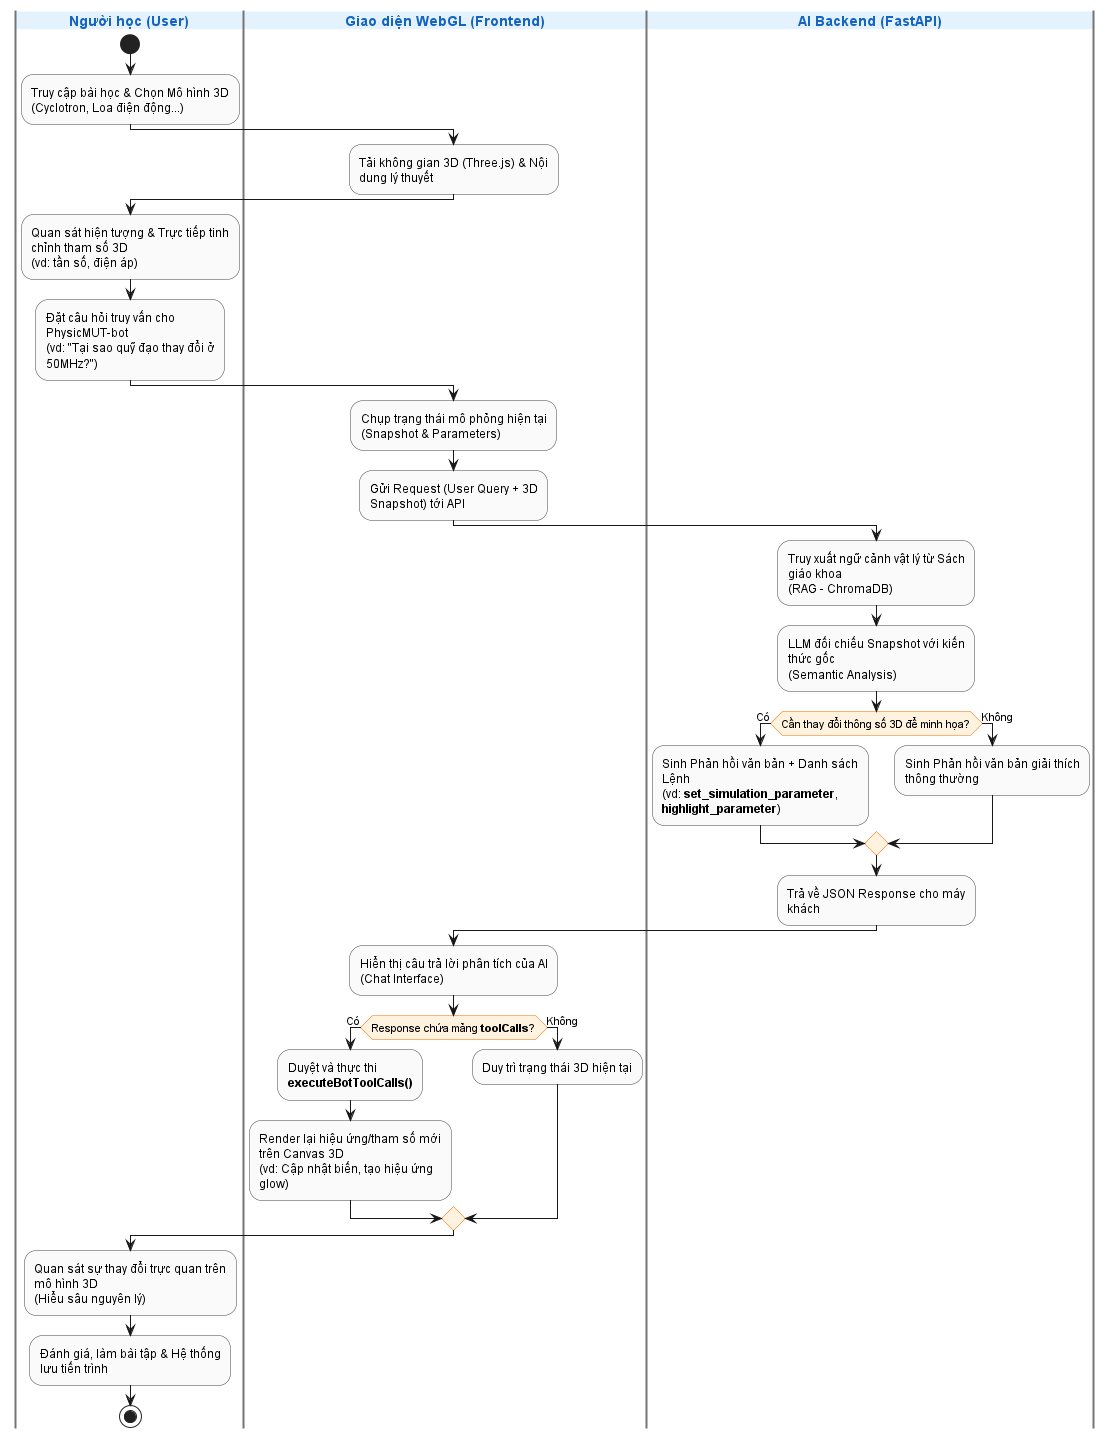

The diagram above was rendered by PlantUML. Its source (embedded in the PNG):
@startuml
!pragma useVerticalIf on
skinparam maxMessageSize 150
skinparam wrapWidth 200

skinparam swimlane {
    BorderColor #757575
    BorderThickness 2
    TitleBackgroundColor #E3F2FD
    TitleFontColor #1565C0
    TitleFontSize 14
    TitleFontStyle bold
}

skinparam activity {
    BackgroundColor #FAFAFA
    BorderColor #424242
    FontName sans-serif
    DiamondBackgroundColor #FFF3E0
    DiamondBorderColor #EF6C00
}

|Người học (User)|
start
:Truy cập bài học & Chọn Mô hình 3D\n(Cyclotron, Loa điện động...);

|Giao diện WebGL (Frontend)|
:Tải không gian 3D (Three.js) & Nội dung lý thuyết;

|Người học (User)|
:Quan sát hiện tượng & Trực tiếp tinh chỉnh tham số 3D\n(vd: tần số, điện áp);
:Đặt câu hỏi truy vấn cho PhysicMUT-bot\n(vd: "Tại sao quỹ đạo thay đổi ở 50MHz?");

|Giao diện WebGL (Frontend)|
:Chụp trạng thái mô phỏng hiện tại\n(Snapshot & Parameters);
:Gửi Request (User Query + 3D Snapshot) tới API;

|AI Backend (FastAPI)|
:Truy xuất ngữ cảnh vật lý từ Sách giáo khoa\n(RAG - ChromaDB);
:LLM đối chiếu Snapshot với kiến thức gốc\n(Semantic Analysis);

if (Cần thay đổi thông số 3D để minh họa?) then (Có)
    :Sinh Phản hồi văn bản + Danh sách Lệnh\n(vd: **set_simulation_parameter**,\n**highlight_parameter**) ;
else (Không)
    :Sinh Phản hồi văn bản giải thích thông thường;
endif

:Trả về JSON Response cho máy khách;

|Giao diện WebGL (Frontend)|
:Hiển thị câu trả lời phân tích của AI\n(Chat Interface);

if (Response chứa mảng **toolCalls**?) then (Có)
    :Duyệt và thực thi **executeBotToolCalls()**;
    :Render lại hiệu ứng/tham số mới trên Canvas 3D\n(vd: Cập nhật biến, tạo hiệu ứng glow);
else (Không)
    :Duy trì trạng thái 3D hiện tại;
endif

|Người học (User)|
:Quan sát sự thay đổi trực quan trên mô hình 3D\n(Hiểu sâu nguyên lý);
:Đánh giá, làm bài tập & Hệ thống lưu tiến trình;
stop
@enduml